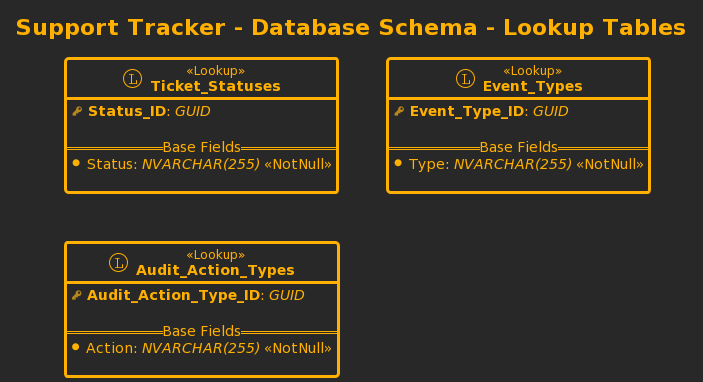

The diagram above was rendered by PlantUML. Its source (embedded in the PNG):
@startuml
' Definitions
' -----------

!define primary_key(_field) <b><color:#b8861b><&key></color> _field</b>
!define primary_key(_field, _type) <b><color:#b8861b><&key></color> _field</b>: <i>_type</i>

!define foreign_key(_field) <color:#aaaaaa><&key></color> _field
!define foreign_key(_field, _type) <color:#aaaaaa><&key></color> _field: <i>_type</i>
!define foreign_key(_field, _type, _null) <color:#aaaaaa><&key></color> _field: <i>_type</i> <<_null>>

!define field(_field) <&media-record> _field
!define field(_field, _type) <&media-record> _field: <i>_type</i>
!define field(_field, _type, _null) <&media-record> _field: <i>_type</i> <<_null>>

!define table(_field) entity "<b>_field</b>" as _field << (T, white) >>
!define table(_field, _type) entity "<b>_field</b>" as _field << (T, white) >> <<_type>>

!define base_table(_field) entity "<b>_field</b>" as _field << (B, #282828) >> <<Base>>
!define junction_table(_field) entity "<b>_field</b>" as _field << (J, #282828) >> <<Junction>>
!define lookup_table(_field) entity "<b>_field</b>" as _field << (L, #282828) >> <<Lookup>>


' Styling
' --------

top to bottom direction

hide empty members

skinparam defaultFontStyle Monospaced
skinparam shadowing false
skinparam handwritten false
skinparam roundcorner 5
skinparam linetype ortho
skinparam nodesep 50
skinparam ranksep 50

' Applying theme
!theme crt-amber

skinparam class {
    FontSize 14
    BorderThickness 3
}


' Title
' ------

title Support Tracker - Database Schema - Lookup Tables


' Entities
' ---------

lookup_table(Ticket_Statuses)
{
    primary_key(Status_ID, GUID)
    
    == Base Fields ==
    field(Status, NVARCHAR(255), NotNull)

}

lookup_table(Event_Types)
{
    primary_key(Event_Type_ID, GUID)
    
    == Base Fields ==
    field(Type, NVARCHAR(255), NotNull)

}

lookup_table(Audit_Action_Types)
{
    primary_key(Audit_Action_Type_ID, GUID)
    
    == Base Fields ==
    field(Action, NVARCHAR(255), NotNull)

}
@enduml